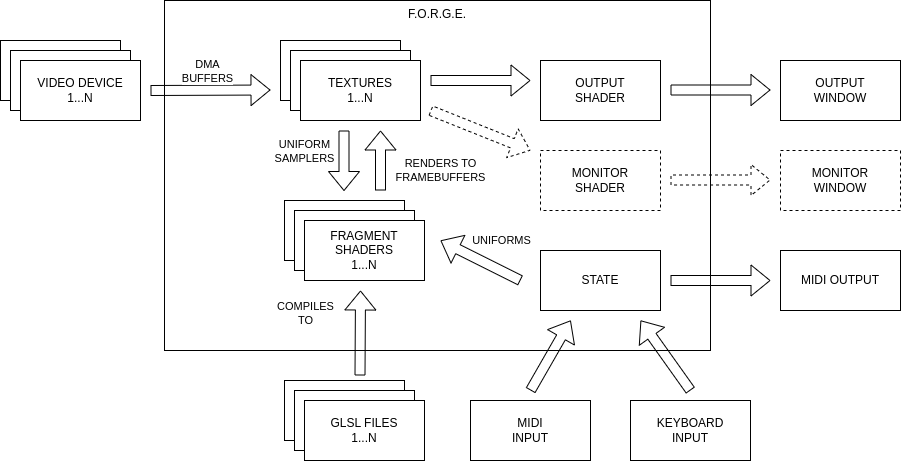

The diagram above was exported from draw.io. Its source (the exported page's mxGraphModel, read from the mxfile embedded in the PNG):
<mxGraphModel dx="2022" dy="698" grid="1" gridSize="10" guides="1" tooltips="1" connect="1" arrows="1" fold="1" page="1" pageScale="1" pageWidth="827" pageHeight="1169" math="0" shadow="0">
  <root>
    <mxCell id="0" />
    <mxCell id="1" parent="0" />
    <mxCell id="3Uv0AfHo8SbA6Qcxonjd-1" value="F.O.R.G.E." style="rounded=0;whiteSpace=wrap;html=1;verticalAlign=top;" parent="1" vertex="1">
      <mxGeometry x="154" y="210" width="546" height="350" as="geometry" />
    </mxCell>
    <mxCell id="3Uv0AfHo8SbA6Qcxonjd-2" value="TEXTURE" style="rounded=0;whiteSpace=wrap;html=1;" parent="1" vertex="1">
      <mxGeometry x="270" y="250" width="120" height="60" as="geometry" />
    </mxCell>
    <mxCell id="3Uv0AfHo8SbA6Qcxonjd-3" value="SHADER" style="rounded=0;whiteSpace=wrap;html=1;" parent="1" vertex="1">
      <mxGeometry x="274" y="410" width="120" height="60" as="geometry" />
    </mxCell>
    <mxCell id="3Uv0AfHo8SbA6Qcxonjd-4" value="TEXTURE" style="rounded=0;whiteSpace=wrap;html=1;" parent="1" vertex="1">
      <mxGeometry x="280" y="260" width="120" height="60" as="geometry" />
    </mxCell>
    <mxCell id="3Uv0AfHo8SbA6Qcxonjd-5" value="TEXTURES&lt;br&gt;1...N" style="rounded=0;whiteSpace=wrap;html=1;" parent="1" vertex="1">
      <mxGeometry x="290" y="270" width="120" height="60" as="geometry" />
    </mxCell>
    <mxCell id="3Uv0AfHo8SbA6Qcxonjd-6" value="SHADER" style="rounded=0;whiteSpace=wrap;html=1;" parent="1" vertex="1">
      <mxGeometry x="284" y="420" width="120" height="60" as="geometry" />
    </mxCell>
    <mxCell id="3Uv0AfHo8SbA6Qcxonjd-7" value="FRAGMENT&lt;br&gt;SHADERS&lt;br&gt;1...N" style="rounded=0;whiteSpace=wrap;html=1;" parent="1" vertex="1">
      <mxGeometry x="294" y="430" width="120" height="60" as="geometry" />
    </mxCell>
    <mxCell id="3Uv0AfHo8SbA6Qcxonjd-9" value="" style="shape=flexArrow;endArrow=classic;html=1;rounded=0;" parent="1" edge="1">
      <mxGeometry width="50" height="50" relative="1" as="geometry">
        <mxPoint x="333.5" y="340" as="sourcePoint" />
        <mxPoint x="333.5" y="400.5" as="targetPoint" />
      </mxGeometry>
    </mxCell>
    <mxCell id="3Uv0AfHo8SbA6Qcxonjd-11" value="UNIFORM&lt;br&gt;SAMPLERS" style="edgeLabel;html=1;align=center;verticalAlign=middle;resizable=0;points=[];" parent="3Uv0AfHo8SbA6Qcxonjd-9" vertex="1" connectable="0">
      <mxGeometry x="0.1111" relative="1" as="geometry">
        <mxPoint x="-40" y="-13" as="offset" />
      </mxGeometry>
    </mxCell>
    <mxCell id="3Uv0AfHo8SbA6Qcxonjd-10" value="" style="shape=flexArrow;endArrow=classic;html=1;rounded=0;" parent="1" edge="1">
      <mxGeometry width="50" height="50" relative="1" as="geometry">
        <mxPoint x="370" y="400" as="sourcePoint" />
        <mxPoint x="370" y="340" as="targetPoint" />
      </mxGeometry>
    </mxCell>
    <mxCell id="3Uv0AfHo8SbA6Qcxonjd-12" value="RENDERS TO&lt;br&gt;FRAMEBUFFERS" style="edgeLabel;html=1;align=center;verticalAlign=middle;resizable=0;points=[];" parent="3Uv0AfHo8SbA6Qcxonjd-10" vertex="1" connectable="0">
      <mxGeometry x="-0.3556" y="2" relative="1" as="geometry">
        <mxPoint x="62" y="-1" as="offset" />
      </mxGeometry>
    </mxCell>
    <mxCell id="3Uv0AfHo8SbA6Qcxonjd-13" value="" style="shape=flexArrow;endArrow=classic;html=1;rounded=0;" parent="1" edge="1">
      <mxGeometry width="50" height="50" relative="1" as="geometry">
        <mxPoint x="140" y="300" as="sourcePoint" />
        <mxPoint x="260" y="299.5" as="targetPoint" />
      </mxGeometry>
    </mxCell>
    <mxCell id="3Uv0AfHo8SbA6Qcxonjd-14" value="DMA&lt;div&gt;BUFFERS&lt;/div&gt;" style="edgeLabel;html=1;align=center;verticalAlign=middle;resizable=0;points=[];" parent="3Uv0AfHo8SbA6Qcxonjd-13" vertex="1" connectable="0">
      <mxGeometry x="0.1111" relative="1" as="geometry">
        <mxPoint x="-10" y="-19" as="offset" />
      </mxGeometry>
    </mxCell>
    <mxCell id="3Uv0AfHo8SbA6Qcxonjd-19" value="OUTPUT&lt;br&gt;SHADER" style="rounded=0;whiteSpace=wrap;html=1;" parent="1" vertex="1">
      <mxGeometry x="530" y="270" width="120" height="60" as="geometry" />
    </mxCell>
    <mxCell id="3Uv0AfHo8SbA6Qcxonjd-23" value="MONITOR&lt;br&gt;SHADER" style="rounded=0;whiteSpace=wrap;html=1;dashed=1;" parent="1" vertex="1">
      <mxGeometry x="530" y="360" width="120" height="60" as="geometry" />
    </mxCell>
    <mxCell id="3Uv0AfHo8SbA6Qcxonjd-24" value="" style="shape=flexArrow;endArrow=classic;html=1;rounded=0;dashed=1;" parent="1" edge="1">
      <mxGeometry width="50" height="50" relative="1" as="geometry">
        <mxPoint x="420" y="320" as="sourcePoint" />
        <mxPoint x="520" y="360" as="targetPoint" />
      </mxGeometry>
    </mxCell>
    <mxCell id="3Uv0AfHo8SbA6Qcxonjd-25" value="" style="shape=flexArrow;endArrow=classic;html=1;rounded=0;" parent="1" edge="1">
      <mxGeometry width="50" height="50" relative="1" as="geometry">
        <mxPoint x="420" y="290" as="sourcePoint" />
        <mxPoint x="520" y="290" as="targetPoint" />
      </mxGeometry>
    </mxCell>
    <mxCell id="3Uv0AfHo8SbA6Qcxonjd-26" value="" style="shape=flexArrow;endArrow=classic;html=1;rounded=0;" parent="1" edge="1">
      <mxGeometry width="50" height="50" relative="1" as="geometry">
        <mxPoint x="349.5" y="585" as="sourcePoint" />
        <mxPoint x="350" y="500" as="targetPoint" />
      </mxGeometry>
    </mxCell>
    <mxCell id="3Uv0AfHo8SbA6Qcxonjd-27" value="COMPILES&lt;br&gt;TO" style="edgeLabel;html=1;align=center;verticalAlign=middle;resizable=0;points=[];" parent="3Uv0AfHo8SbA6Qcxonjd-26" vertex="1" connectable="0">
      <mxGeometry x="0.1111" relative="1" as="geometry">
        <mxPoint x="-55" y="-15" as="offset" />
      </mxGeometry>
    </mxCell>
    <mxCell id="3Uv0AfHo8SbA6Qcxonjd-28" value="SHADER" style="rounded=0;whiteSpace=wrap;html=1;" parent="1" vertex="1">
      <mxGeometry x="274" y="590" width="120" height="60" as="geometry" />
    </mxCell>
    <mxCell id="3Uv0AfHo8SbA6Qcxonjd-29" value="SHADER" style="rounded=0;whiteSpace=wrap;html=1;" parent="1" vertex="1">
      <mxGeometry x="284" y="600" width="120" height="60" as="geometry" />
    </mxCell>
    <mxCell id="3Uv0AfHo8SbA6Qcxonjd-30" value="GLSL FILES&lt;br&gt;1...N" style="rounded=0;whiteSpace=wrap;html=1;" parent="1" vertex="1">
      <mxGeometry x="294" y="610" width="120" height="60" as="geometry" />
    </mxCell>
    <mxCell id="3Uv0AfHo8SbA6Qcxonjd-31" value="MIDI&lt;br&gt;INPUT" style="rounded=0;whiteSpace=wrap;html=1;" parent="1" vertex="1">
      <mxGeometry x="460" y="610" width="120" height="60" as="geometry" />
    </mxCell>
    <mxCell id="3Uv0AfHo8SbA6Qcxonjd-36" value="TEXTURE" style="rounded=0;whiteSpace=wrap;html=1;" parent="1" vertex="1">
      <mxGeometry x="-10" y="250" width="120" height="60" as="geometry" />
    </mxCell>
    <mxCell id="3Uv0AfHo8SbA6Qcxonjd-37" value="TEXTURE" style="rounded=0;whiteSpace=wrap;html=1;" parent="1" vertex="1">
      <mxGeometry y="260" width="120" height="60" as="geometry" />
    </mxCell>
    <mxCell id="3Uv0AfHo8SbA6Qcxonjd-38" value="VIDEO DEVICE&lt;br&gt;1...N" style="rounded=0;whiteSpace=wrap;html=1;" parent="1" vertex="1">
      <mxGeometry x="10" y="270" width="120" height="60" as="geometry" />
    </mxCell>
    <mxCell id="3Uv0AfHo8SbA6Qcxonjd-39" value="" style="shape=flexArrow;endArrow=classic;html=1;rounded=0;" parent="1" edge="1">
      <mxGeometry width="50" height="50" relative="1" as="geometry">
        <mxPoint x="660" y="299.5" as="sourcePoint" />
        <mxPoint x="760" y="299.5" as="targetPoint" />
      </mxGeometry>
    </mxCell>
    <mxCell id="3Uv0AfHo8SbA6Qcxonjd-40" value="OUTPUT&lt;br&gt;WINDOW" style="rounded=0;whiteSpace=wrap;html=1;" parent="1" vertex="1">
      <mxGeometry x="770" y="270" width="120" height="60" as="geometry" />
    </mxCell>
    <mxCell id="3Uv0AfHo8SbA6Qcxonjd-41" value="" style="shape=flexArrow;endArrow=classic;html=1;rounded=0;dashed=1;" parent="1" edge="1">
      <mxGeometry width="50" height="50" relative="1" as="geometry">
        <mxPoint x="660" y="389.5" as="sourcePoint" />
        <mxPoint x="760" y="389.5" as="targetPoint" />
      </mxGeometry>
    </mxCell>
    <mxCell id="3Uv0AfHo8SbA6Qcxonjd-42" value="MONITOR&lt;br&gt;WINDOW" style="rounded=0;whiteSpace=wrap;html=1;dashed=1;" parent="1" vertex="1">
      <mxGeometry x="770" y="360" width="120" height="60" as="geometry" />
    </mxCell>
    <mxCell id="3Uv0AfHo8SbA6Qcxonjd-43" value="STATE" style="rounded=0;whiteSpace=wrap;html=1;" parent="1" vertex="1">
      <mxGeometry x="530" y="460" width="120" height="60" as="geometry" />
    </mxCell>
    <mxCell id="3Uv0AfHo8SbA6Qcxonjd-46" value="" style="shape=flexArrow;endArrow=classic;html=1;rounded=0;" parent="1" edge="1">
      <mxGeometry width="50" height="50" relative="1" as="geometry">
        <mxPoint x="510" y="490" as="sourcePoint" />
        <mxPoint x="430" y="450" as="targetPoint" />
      </mxGeometry>
    </mxCell>
    <mxCell id="3Uv0AfHo8SbA6Qcxonjd-47" value="UNIFORMS" style="edgeLabel;html=1;align=center;verticalAlign=middle;resizable=0;points=[];" parent="3Uv0AfHo8SbA6Qcxonjd-46" vertex="1" connectable="0">
      <mxGeometry x="0.1111" relative="1" as="geometry">
        <mxPoint x="25" y="-18" as="offset" />
      </mxGeometry>
    </mxCell>
    <mxCell id="3Uv0AfHo8SbA6Qcxonjd-52" value="MIDI OUTPUT" style="rounded=0;whiteSpace=wrap;html=1;" parent="1" vertex="1">
      <mxGeometry x="770" y="460" width="120" height="60" as="geometry" />
    </mxCell>
    <mxCell id="3Uv0AfHo8SbA6Qcxonjd-55" value="" style="shape=flexArrow;endArrow=classic;html=1;rounded=0;" parent="1" edge="1">
      <mxGeometry width="50" height="50" relative="1" as="geometry">
        <mxPoint x="660" y="490" as="sourcePoint" />
        <mxPoint x="760" y="490" as="targetPoint" />
      </mxGeometry>
    </mxCell>
    <mxCell id="WElHySgPOBnYc4yB3MP0-2" value="" style="shape=flexArrow;endArrow=classic;html=1;rounded=0;entryX=0.744;entryY=0.914;entryDx=0;entryDy=0;entryPerimeter=0;" edge="1" parent="1" target="3Uv0AfHo8SbA6Qcxonjd-1">
      <mxGeometry width="50" height="50" relative="1" as="geometry">
        <mxPoint x="520" y="600" as="sourcePoint" />
        <mxPoint x="539.58" y="530" as="targetPoint" />
      </mxGeometry>
    </mxCell>
    <mxCell id="WElHySgPOBnYc4yB3MP0-4" value="KEYBOARD&lt;br&gt;INPUT" style="rounded=0;whiteSpace=wrap;html=1;" vertex="1" parent="1">
      <mxGeometry x="620" y="610" width="120" height="60" as="geometry" />
    </mxCell>
    <mxCell id="WElHySgPOBnYc4yB3MP0-5" value="" style="shape=flexArrow;endArrow=classic;html=1;rounded=0;entryX=0.872;entryY=0.914;entryDx=0;entryDy=0;entryPerimeter=0;" edge="1" parent="1" target="3Uv0AfHo8SbA6Qcxonjd-1">
      <mxGeometry width="50" height="50" relative="1" as="geometry">
        <mxPoint x="680" y="600" as="sourcePoint" />
        <mxPoint x="679.58" y="530" as="targetPoint" />
      </mxGeometry>
    </mxCell>
  </root>
</mxGraphModel>